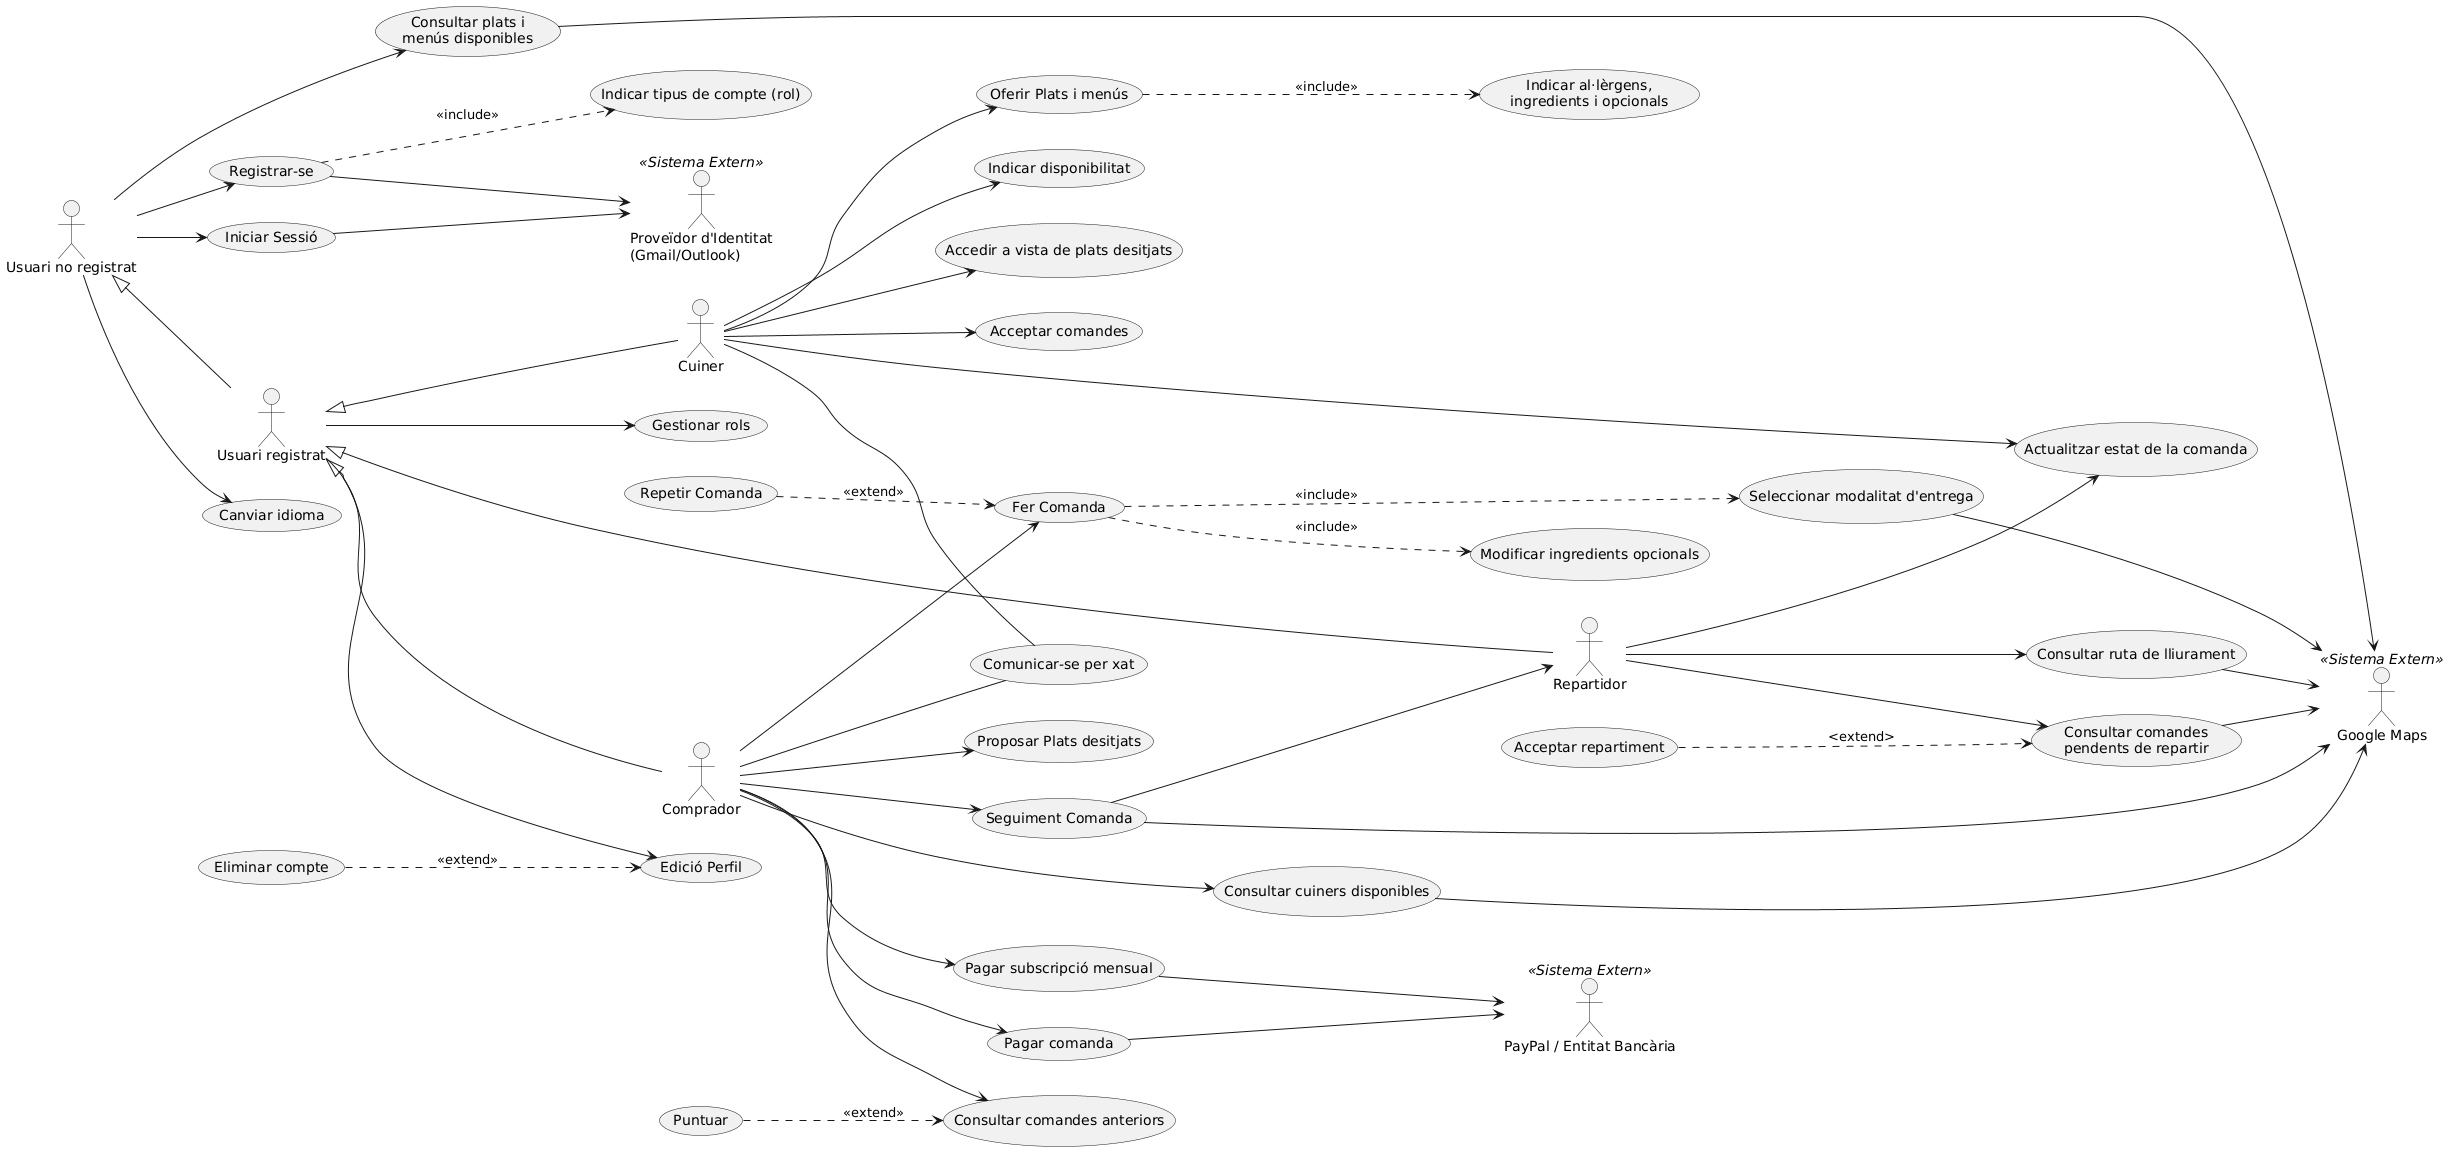

The diagram above was rendered by PlantUML. Its source (embedded in the PNG):
@startuml
skinparam actorStyle stickman
left to right direction

' --- DEFINICIÓ D'ACTORS ---

actor "Usuari no registrat" as UNR
actor "Usuari registrat" as UR
actor "Comprador" as Comprador
actor "Cuiner" as Cuiner
actor "Repartidor" as Repartidor

' Actors Externs
actor "Google Maps" <<Sistema Extern>> as Gmaps
actor "PayPal / Entitat Bancària" <<Sistema Extern>> as Banc
actor "Proveïdor d'Identitat\n(Gmail/Outlook)" <<Sistema Extern>> as OAuth

' Herències d'actors
UR -up-|> UNR
Comprador -up-|> UR
Cuiner -up-|> UR
Repartidor -up-|> UR

' --- CASOS D'ÚS ---

' Usuari no registrat
usecase "Registrar-se" as UC_Reg
usecase "Indicar tipus de compte (rol)" as UC_Rol
usecase "Iniciar Sessió" as UC_Login
usecase "Consultar plats i\nmenús disponibles" as UC_ConsPlats
usecase "Canviar idioma" as UC_Idioma

' Usuari registrat
usecase "Edició Perfil" as UC_Perfil
usecase "Eliminar compte" as UC_Eliminar
usecase "Gestionar rols" as UC_GestRol

' Comprador
usecase "Consultar cuiners disponibles" as UC_ConsCuiners
usecase "Fer Comanda" as UC_FerComanda
usecase "Modificar ingredients opcionals" as UC_ModIngr
usecase "Seleccionar modalitat d'entrega" as UC_ModEntrega
usecase "Pagar comanda" as UC_PagarCom
usecase "Consultar comandes anteriors" as UC_Historial
usecase "Seguiment Comanda" as UC_Seguiment
usecase "Puntuar" as UC_Puntuar
usecase "Proposar Plats desitjats" as UC_Proposar
usecase "Comunicar-se per xat" as UC_Xat
usecase "Repetir Comanda" as UC_Repetir
usecase "Pagar subscripció mensual" as UC_Subs

' Cuiner
usecase "Oferir Plats i menús" as UC_Oferir
usecase "Indicar al·lèrgens,\ningredients i opcionals" as UC_DetallsPlat
usecase "Indicar disponibilitat" as UC_Disp
usecase "Accedir a vista de plats desitjats" as UC_VistaDesitjats
usecase "Acceptar comandes" as UC_AccComandes
usecase "Actualitzar estat de la comanda" as UC_Estat

' Repartidor
usecase "Consultar comandes\npendents de repartir" as UC_Pendents
usecase "Acceptar repartiment" as UC_AccRepartiment
usecase "Consultar ruta de lliurament" as UC_Ruta


' --- RELACIONS INTERNES (Includes/Extends) ---

UC_Reg ..> UC_Rol : <<include>>

' Gestió de compte
UC_Eliminar ..> UC_Perfil : <<extend>>

' Procés de Fer Comanda
UC_FerComanda ..> UC_ModEntrega : <<include>>
UC_FerComanda ..> UC_ModIngr : <<include>>
UC_Repetir ..> UC_FerComanda : <<extend>>

' Historial
UC_Puntuar ..> UC_Historial : <<extend>>

' Cuiner
UC_Oferir ..> UC_DetallsPlat : <<include>>

' Repartidor
UC_AccRepartiment ..> UC_Pendents : <extend>


' --- CONEXIONS ACTORS -> CASOS D'ÚS ---

' Usuari no registrat
UNR --> UC_Reg
UNR --> UC_Login
UNR --> UC_ConsPlats
UNR --> UC_Idioma

' Usuari registrat
UR --> UC_Perfil
UR --> UC_GestRol

' Comprador
Comprador --> UC_ConsCuiners
Comprador --> UC_FerComanda
Comprador --> UC_Seguiment
Comprador --> UC_Historial
Comprador --> UC_Proposar
Comprador -- UC_Xat
Comprador --> UC_Subs
Comprador --> UC_PagarCom

' Cuiner
Cuiner --> UC_Oferir
Cuiner --> UC_Disp
Cuiner --> UC_VistaDesitjats
Cuiner --> UC_Estat
Cuiner --> UC_AccComandes
Cuiner -- UC_Xat

' Repartidor
Repartidor --> UC_Pendents
Repartidor --> UC_Estat
Repartidor --> UC_Ruta
UC_Seguiment --> Repartidor

' --- CONEXIONS SISTEMES EXTERNS ---

' Autenticació
UC_Reg --> OAuth
UC_Login --> OAuth

' Mapes / Localització
UC_ConsPlats --> Gmaps
UC_ConsCuiners --> Gmaps
UC_ModEntrega --> Gmaps
UC_Seguiment --> Gmaps
UC_Ruta --> Gmaps
UC_Pendents --> Gmaps

' Pagaments
UC_Subs --> Banc
UC_PagarCom --> Banc
@enduml